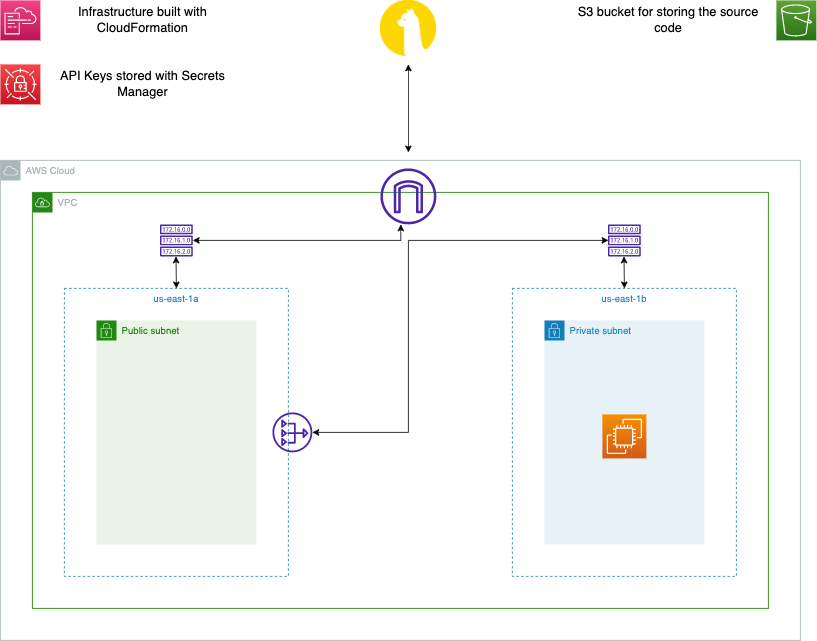

The diagram above was exported from draw.io. Its source (the exported page's mxGraphModel, read from the mxfile embedded in the PNG):
<mxGraphModel dx="1186" dy="796" grid="1" gridSize="10" guides="1" tooltips="1" connect="1" arrows="1" fold="1" page="1" pageScale="1" pageWidth="1100" pageHeight="850" math="0" shadow="0">
  <root>
    <mxCell id="0" />
    <mxCell id="1" parent="0" />
    <mxCell id="PoEX378HKUBQOVWzOBmt-5" value="VPC" style="points=[[0,0],[0.25,0],[0.5,0],[0.75,0],[1,0],[1,0.25],[1,0.5],[1,0.75],[1,1],[0.75,1],[0.5,1],[0.25,1],[0,1],[0,0.75],[0,0.5],[0,0.25]];outlineConnect=0;gradientColor=none;html=1;whiteSpace=wrap;fontSize=12;fontStyle=0;shape=mxgraph.aws4.group;grIcon=mxgraph.aws4.group_vpc;strokeColor=#248814;fillColor=none;verticalAlign=top;align=left;spacingLeft=30;fontColor=#AAB7B8;dashed=0;" parent="1" vertex="1">
      <mxGeometry x="80" y="280" width="920" height="520" as="geometry" />
    </mxCell>
    <mxCell id="PoEX378HKUBQOVWzOBmt-4" value="AWS Cloud" style="sketch=0;outlineConnect=0;gradientColor=none;html=1;whiteSpace=wrap;fontSize=12;fontStyle=0;shape=mxgraph.aws4.group;grIcon=mxgraph.aws4.group_aws_cloud;strokeColor=#AAB7B8;fillColor=none;verticalAlign=top;align=left;spacingLeft=30;fontColor=#AAB7B8;dashed=0;" parent="1" vertex="1">
      <mxGeometry x="40" y="240" width="1000" height="600" as="geometry" />
    </mxCell>
    <mxCell id="PoEX378HKUBQOVWzOBmt-1" value="" style="shape=image;verticalLabelPosition=bottom;labelBackgroundColor=#ffffff;verticalAlign=top;aspect=fixed;imageAspect=0;image=data:image/png,(base64 omitted: 21808 chars);flipH=0;" parent="1" vertex="1">
      <mxGeometry x="515" y="40" width="70" height="70" as="geometry" />
    </mxCell>
    <mxCell id="PoEX378HKUBQOVWzOBmt-6" value="" style="sketch=0;outlineConnect=0;fontColor=#232F3E;gradientColor=none;fillColor=#4D27AA;strokeColor=none;dashed=0;verticalLabelPosition=bottom;verticalAlign=top;align=center;html=1;fontSize=12;fontStyle=0;aspect=fixed;pointerEvents=1;shape=mxgraph.aws4.internet_gateway;" parent="1" vertex="1">
      <mxGeometry x="515" y="250" width="70" height="70" as="geometry" />
    </mxCell>
    <mxCell id="PoEX378HKUBQOVWzOBmt-7" value="us-east-1a" style="fillColor=none;strokeColor=#147EBA;dashed=1;verticalAlign=top;fontStyle=0;fontColor=#147EBA;" parent="1" vertex="1">
      <mxGeometry x="120" y="400" width="280" height="360" as="geometry" />
    </mxCell>
    <mxCell id="PoEX378HKUBQOVWzOBmt-8" value="us-east-1b" style="fillColor=none;strokeColor=#147EBA;dashed=1;verticalAlign=top;fontStyle=0;fontColor=#147EBA;" parent="1" vertex="1">
      <mxGeometry x="680" y="400" width="280" height="360" as="geometry" />
    </mxCell>
    <mxCell id="PoEX378HKUBQOVWzOBmt-9" value="" style="sketch=0;outlineConnect=0;fontColor=#232F3E;gradientColor=none;fillColor=#4D27AA;strokeColor=none;dashed=0;verticalLabelPosition=bottom;verticalAlign=top;align=center;html=1;fontSize=12;fontStyle=0;aspect=fixed;pointerEvents=1;shape=mxgraph.aws4.route_table;" parent="1" vertex="1">
      <mxGeometry x="239.47" y="320" width="41.05" height="40" as="geometry" />
    </mxCell>
    <mxCell id="PoEX378HKUBQOVWzOBmt-10" value="" style="sketch=0;outlineConnect=0;fontColor=#232F3E;gradientColor=none;fillColor=#4D27AA;strokeColor=none;dashed=0;verticalLabelPosition=bottom;verticalAlign=top;align=center;html=1;fontSize=12;fontStyle=0;aspect=fixed;pointerEvents=1;shape=mxgraph.aws4.route_table;" parent="1" vertex="1">
      <mxGeometry x="799.47" y="320" width="41.05" height="40" as="geometry" />
    </mxCell>
    <mxCell id="PoEX378HKUBQOVWzOBmt-11" value="" style="sketch=0;outlineConnect=0;fontColor=#232F3E;gradientColor=none;fillColor=#4D27AA;strokeColor=none;dashed=0;verticalLabelPosition=bottom;verticalAlign=top;align=center;html=1;fontSize=12;fontStyle=0;aspect=fixed;pointerEvents=1;shape=mxgraph.aws4.nat_gateway;" parent="1" vertex="1">
      <mxGeometry x="380" y="555" width="50" height="50" as="geometry" />
    </mxCell>
    <mxCell id="PoEX378HKUBQOVWzOBmt-12" value="Public subnet" style="points=[[0,0],[0.25,0],[0.5,0],[0.75,0],[1,0],[1,0.25],[1,0.5],[1,0.75],[1,1],[0.75,1],[0.5,1],[0.25,1],[0,1],[0,0.75],[0,0.5],[0,0.25]];outlineConnect=0;gradientColor=none;html=1;whiteSpace=wrap;fontSize=12;fontStyle=0;shape=mxgraph.aws4.group;grIcon=mxgraph.aws4.group_security_group;grStroke=0;strokeColor=#248814;fillColor=#E9F3E6;verticalAlign=top;align=left;spacingLeft=30;fontColor=#248814;dashed=0;" parent="1" vertex="1">
      <mxGeometry x="160" y="440" width="200" height="280" as="geometry" />
    </mxCell>
    <mxCell id="PoEX378HKUBQOVWzOBmt-13" value="Private subnet" style="points=[[0,0],[0.25,0],[0.5,0],[0.75,0],[1,0],[1,0.25],[1,0.5],[1,0.75],[1,1],[0.75,1],[0.5,1],[0.25,1],[0,1],[0,0.75],[0,0.5],[0,0.25]];outlineConnect=0;gradientColor=none;html=1;whiteSpace=wrap;fontSize=12;fontStyle=0;shape=mxgraph.aws4.group;grIcon=mxgraph.aws4.group_security_group;grStroke=0;strokeColor=#147EBA;fillColor=#E6F2F8;verticalAlign=top;align=left;spacingLeft=30;fontColor=#147EBA;dashed=0;" parent="1" vertex="1">
      <mxGeometry x="720" y="440" width="200" height="280" as="geometry" />
    </mxCell>
    <mxCell id="PoEX378HKUBQOVWzOBmt-14" value="" style="sketch=0;points=[[0,0,0],[0.25,0,0],[0.5,0,0],[0.75,0,0],[1,0,0],[0,1,0],[0.25,1,0],[0.5,1,0],[0.75,1,0],[1,1,0],[0,0.25,0],[0,0.5,0],[0,0.75,0],[1,0.25,0],[1,0.5,0],[1,0.75,0]];outlineConnect=0;fontColor=#232F3E;gradientColor=#F78E04;gradientDirection=north;fillColor=#D05C17;strokeColor=#ffffff;dashed=0;verticalLabelPosition=bottom;verticalAlign=top;align=center;html=1;fontSize=12;fontStyle=0;aspect=fixed;shape=mxgraph.aws4.resourceIcon;resIcon=mxgraph.aws4.ec2;" parent="1" vertex="1">
      <mxGeometry x="792.5" y="557.5" width="55" height="55" as="geometry" />
    </mxCell>
    <mxCell id="PoEX378HKUBQOVWzOBmt-17" value="" style="endArrow=classic;startArrow=classic;html=1;rounded=0;" parent="1" edge="1">
      <mxGeometry width="50" height="50" relative="1" as="geometry">
        <mxPoint x="550" y="230" as="sourcePoint" />
        <mxPoint x="550" y="120" as="targetPoint" />
      </mxGeometry>
    </mxCell>
    <mxCell id="PoEX378HKUBQOVWzOBmt-19" value="" style="endArrow=classic;startArrow=classic;html=1;rounded=0;" parent="1" edge="1">
      <mxGeometry width="50" height="50" relative="1" as="geometry">
        <mxPoint x="280.52" y="340" as="sourcePoint" />
        <mxPoint x="540.52" y="320" as="targetPoint" />
        <Array as="points">
          <mxPoint x="540.53" y="340" />
        </Array>
      </mxGeometry>
    </mxCell>
    <mxCell id="PoEX378HKUBQOVWzOBmt-20" value="" style="endArrow=classic;startArrow=classic;html=1;rounded=0;" parent="1" edge="1">
      <mxGeometry width="50" height="50" relative="1" as="geometry">
        <mxPoint x="260" y="400" as="sourcePoint" />
        <mxPoint x="259.5" y="360" as="targetPoint" />
      </mxGeometry>
    </mxCell>
    <mxCell id="PoEX378HKUBQOVWzOBmt-21" value="" style="endArrow=classic;startArrow=classic;html=1;rounded=0;" parent="1" edge="1">
      <mxGeometry width="50" height="50" relative="1" as="geometry">
        <mxPoint x="820" y="400" as="sourcePoint" />
        <mxPoint x="819.5" y="360" as="targetPoint" />
      </mxGeometry>
    </mxCell>
    <mxCell id="PoEX378HKUBQOVWzOBmt-24" value="" style="endArrow=classic;startArrow=classic;html=1;rounded=0;" parent="1" edge="1">
      <mxGeometry width="50" height="50" relative="1" as="geometry">
        <mxPoint x="430" y="580" as="sourcePoint" />
        <mxPoint x="800" y="340" as="targetPoint" />
        <Array as="points">
          <mxPoint x="550" y="580" />
          <mxPoint x="550" y="340" />
        </Array>
      </mxGeometry>
    </mxCell>
    <mxCell id="PoEX378HKUBQOVWzOBmt-25" value="" style="sketch=0;points=[[0,0,0],[0.25,0,0],[0.5,0,0],[0.75,0,0],[1,0,0],[0,1,0],[0.25,1,0],[0.5,1,0],[0.75,1,0],[1,1,0],[0,0.25,0],[0,0.5,0],[0,0.75,0],[1,0.25,0],[1,0.5,0],[1,0.75,0]];points=[[0,0,0],[0.25,0,0],[0.5,0,0],[0.75,0,0],[1,0,0],[0,1,0],[0.25,1,0],[0.5,1,0],[0.75,1,0],[1,1,0],[0,0.25,0],[0,0.5,0],[0,0.75,0],[1,0.25,0],[1,0.5,0],[1,0.75,0]];outlineConnect=0;fontColor=#232F3E;gradientColor=#F34482;gradientDirection=north;fillColor=#BC1356;strokeColor=#ffffff;dashed=0;verticalLabelPosition=bottom;verticalAlign=top;align=center;html=1;fontSize=12;fontStyle=0;aspect=fixed;shape=mxgraph.aws4.resourceIcon;resIcon=mxgraph.aws4.cloudformation;" parent="1" vertex="1">
      <mxGeometry x="40" y="40" width="50" height="50" as="geometry" />
    </mxCell>
    <mxCell id="PoEX378HKUBQOVWzOBmt-27" value="Infrastructure built with CloudFormation" style="text;html=1;strokeColor=none;fillColor=none;align=center;verticalAlign=middle;whiteSpace=wrap;rounded=0;fontSize=16;" parent="1" vertex="1">
      <mxGeometry x="93.36" y="50" width="250" height="30" as="geometry" />
    </mxCell>
    <mxCell id="PoEX378HKUBQOVWzOBmt-29" value="" style="sketch=0;points=[[0,0,0],[0.25,0,0],[0.5,0,0],[0.75,0,0],[1,0,0],[0,1,0],[0.25,1,0],[0.5,1,0],[0.75,1,0],[1,1,0],[0,0.25,0],[0,0.5,0],[0,0.75,0],[1,0.25,0],[1,0.5,0],[1,0.75,0]];outlineConnect=0;fontColor=#232F3E;gradientColor=#F54749;gradientDirection=north;fillColor=#C7131F;strokeColor=#ffffff;dashed=0;verticalLabelPosition=bottom;verticalAlign=top;align=center;html=1;fontSize=12;fontStyle=0;aspect=fixed;shape=mxgraph.aws4.resourceIcon;resIcon=mxgraph.aws4.secrets_manager;" parent="1" vertex="1">
      <mxGeometry x="40" y="120" width="50" height="50" as="geometry" />
    </mxCell>
    <mxCell id="PoEX378HKUBQOVWzOBmt-30" value="API Keys stored with Secrets Manager" style="text;html=1;strokeColor=none;fillColor=none;align=center;verticalAlign=middle;whiteSpace=wrap;rounded=0;fontSize=16;" parent="1" vertex="1">
      <mxGeometry x="93.36" y="130" width="250" height="30" as="geometry" />
    </mxCell>
    <mxCell id="HlRqGwq-UbKdMubsf67X-1" value="" style="sketch=0;points=[[0,0,0],[0.25,0,0],[0.5,0,0],[0.75,0,0],[1,0,0],[0,1,0],[0.25,1,0],[0.5,1,0],[0.75,1,0],[1,1,0],[0,0.25,0],[0,0.5,0],[0,0.75,0],[1,0.25,0],[1,0.5,0],[1,0.75,0]];outlineConnect=0;fontColor=#232F3E;gradientColor=#60A337;gradientDirection=north;fillColor=#277116;strokeColor=#ffffff;dashed=0;verticalLabelPosition=bottom;verticalAlign=top;align=center;html=1;fontSize=12;fontStyle=0;aspect=fixed;shape=mxgraph.aws4.resourceIcon;resIcon=mxgraph.aws4.s3;" vertex="1" parent="1">
      <mxGeometry x="1010" y="40" width="50" height="50" as="geometry" />
    </mxCell>
    <mxCell id="HlRqGwq-UbKdMubsf67X-2" value="S3 bucket for storing the source code" style="text;html=1;strokeColor=none;fillColor=none;align=center;verticalAlign=middle;whiteSpace=wrap;rounded=0;fontSize=16;" vertex="1" parent="1">
      <mxGeometry x="750" y="50" width="250" height="30" as="geometry" />
    </mxCell>
  </root>
</mxGraphModel>